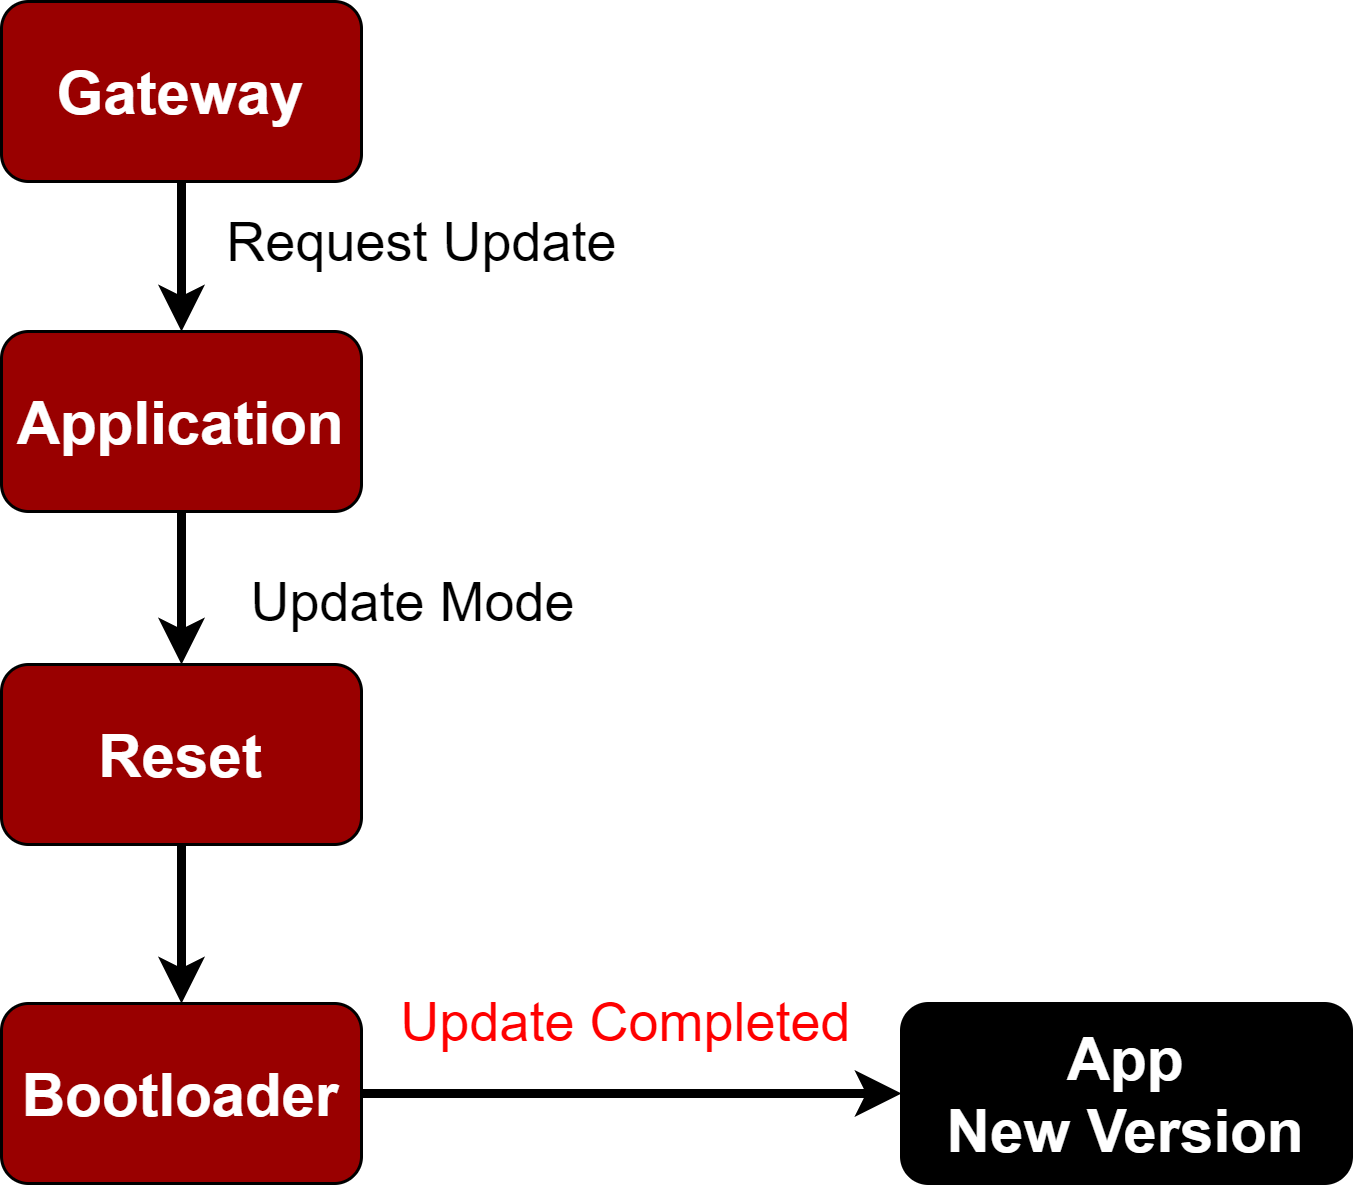

The diagram above was exported from draw.io. Its source (the exported page's mxGraphModel, read from the mxfile embedded in the PNG):
<mxGraphModel dx="868" dy="393" grid="1" gridSize="10" guides="1" tooltips="1" connect="1" arrows="1" fold="1" page="1" pageScale="1" pageWidth="1169" pageHeight="1654" math="0" shadow="0">
  <root>
    <mxCell id="0" />
    <mxCell id="1" parent="0" />
    <mxCell id="Gmk0Qqd51hJPc2L71oXx-5" style="edgeStyle=orthogonalEdgeStyle;rounded=0;orthogonalLoop=1;jettySize=auto;html=1;exitX=0.5;exitY=1;exitDx=0;exitDy=0;entryX=0.5;entryY=0;entryDx=0;entryDy=0;fontSize=20;fontColor=#FFFFFF;strokeWidth=3;" edge="1" parent="1" source="Gmk0Qqd51hJPc2L71oXx-1" target="Gmk0Qqd51hJPc2L71oXx-2">
      <mxGeometry relative="1" as="geometry" />
    </mxCell>
    <mxCell id="Gmk0Qqd51hJPc2L71oXx-1" value="&lt;font color=&quot;#ffffff&quot;&gt;&lt;b&gt;Gateway&lt;/b&gt;&lt;/font&gt;" style="rounded=1;whiteSpace=wrap;html=1;fontSize=20;fillColor=#990000;" vertex="1" parent="1">
      <mxGeometry x="370" y="20" width="120" height="60" as="geometry" />
    </mxCell>
    <mxCell id="Gmk0Qqd51hJPc2L71oXx-6" style="edgeStyle=orthogonalEdgeStyle;rounded=0;orthogonalLoop=1;jettySize=auto;html=1;exitX=0.5;exitY=1;exitDx=0;exitDy=0;entryX=0.5;entryY=0;entryDx=0;entryDy=0;fontSize=20;fontColor=#FFFFFF;strokeWidth=3;" edge="1" parent="1" source="Gmk0Qqd51hJPc2L71oXx-2" target="Gmk0Qqd51hJPc2L71oXx-3">
      <mxGeometry relative="1" as="geometry" />
    </mxCell>
    <mxCell id="Gmk0Qqd51hJPc2L71oXx-2" value="&lt;font color=&quot;#ffffff&quot;&gt;&lt;b&gt;Application&lt;/b&gt;&lt;/font&gt;" style="rounded=1;whiteSpace=wrap;html=1;fontSize=20;fillColor=#990000;" vertex="1" parent="1">
      <mxGeometry x="370" y="130" width="120" height="60" as="geometry" />
    </mxCell>
    <mxCell id="Gmk0Qqd51hJPc2L71oXx-7" style="edgeStyle=orthogonalEdgeStyle;rounded=0;orthogonalLoop=1;jettySize=auto;html=1;exitX=0.5;exitY=1;exitDx=0;exitDy=0;entryX=0.5;entryY=0;entryDx=0;entryDy=0;fontSize=20;fontColor=#FFFFFF;strokeWidth=3;" edge="1" parent="1" source="Gmk0Qqd51hJPc2L71oXx-3" target="Gmk0Qqd51hJPc2L71oXx-4">
      <mxGeometry relative="1" as="geometry" />
    </mxCell>
    <mxCell id="Gmk0Qqd51hJPc2L71oXx-3" value="&lt;font color=&quot;#ffffff&quot;&gt;&lt;b&gt;Reset&lt;br&gt;&lt;/b&gt;&lt;/font&gt;" style="rounded=1;whiteSpace=wrap;html=1;fontSize=20;fillColor=#990000;" vertex="1" parent="1">
      <mxGeometry x="370" y="241" width="120" height="60" as="geometry" />
    </mxCell>
    <mxCell id="Gmk0Qqd51hJPc2L71oXx-13" style="edgeStyle=orthogonalEdgeStyle;rounded=0;orthogonalLoop=1;jettySize=auto;html=1;exitX=1;exitY=0.5;exitDx=0;exitDy=0;entryX=0;entryY=0.5;entryDx=0;entryDy=0;fontSize=18;fontColor=#000000;strokeWidth=3;" edge="1" parent="1" source="Gmk0Qqd51hJPc2L71oXx-4" target="Gmk0Qqd51hJPc2L71oXx-12">
      <mxGeometry relative="1" as="geometry" />
    </mxCell>
    <mxCell id="Gmk0Qqd51hJPc2L71oXx-4" value="&lt;font color=&quot;#ffffff&quot;&gt;&lt;b&gt;Bootloader&lt;/b&gt;&lt;/font&gt;" style="rounded=1;whiteSpace=wrap;html=1;fontSize=20;fillColor=#990000;" vertex="1" parent="1">
      <mxGeometry x="370" y="354" width="120" height="60" as="geometry" />
    </mxCell>
    <mxCell id="Gmk0Qqd51hJPc2L71oXx-8" value="&lt;font style=&quot;font-size: 18px;&quot; color=&quot;#000000&quot;&gt;Request Update&lt;/font&gt;" style="text;html=1;align=center;verticalAlign=middle;resizable=0;points=[];autosize=1;strokeColor=none;fillColor=none;fontSize=20;fontColor=#FFFFFF;" vertex="1" parent="1">
      <mxGeometry x="435" y="80" width="150" height="40" as="geometry" />
    </mxCell>
    <mxCell id="Gmk0Qqd51hJPc2L71oXx-10" value="&lt;font style=&quot;font-size: 18px;&quot; color=&quot;#000000&quot;&gt;Update Mode&lt;/font&gt;" style="text;html=1;align=center;verticalAlign=middle;resizable=0;points=[];autosize=1;strokeColor=none;fillColor=none;fontSize=20;fontColor=#FFFFFF;" vertex="1" parent="1">
      <mxGeometry x="442" y="200" width="130" height="40" as="geometry" />
    </mxCell>
    <mxCell id="Gmk0Qqd51hJPc2L71oXx-12" value="&lt;font color=&quot;#ffffff&quot;&gt;&lt;b&gt;App&lt;br&gt;New Version&lt;br&gt;&lt;/b&gt;&lt;/font&gt;" style="rounded=1;whiteSpace=wrap;html=1;fontSize=20;fillColor=#000000;" vertex="1" parent="1">
      <mxGeometry x="670" y="354" width="150" height="60" as="geometry" />
    </mxCell>
    <mxCell id="Gmk0Qqd51hJPc2L71oXx-14" value="&lt;font color=&quot;#ff0000&quot; style=&quot;font-size: 18px;&quot;&gt;Update Completed&lt;/font&gt;" style="text;html=1;align=center;verticalAlign=middle;resizable=0;points=[];autosize=1;strokeColor=none;fillColor=none;fontSize=20;fontColor=#FFFFFF;" vertex="1" parent="1">
      <mxGeometry x="493" y="340" width="170" height="40" as="geometry" />
    </mxCell>
  </root>
</mxGraphModel>